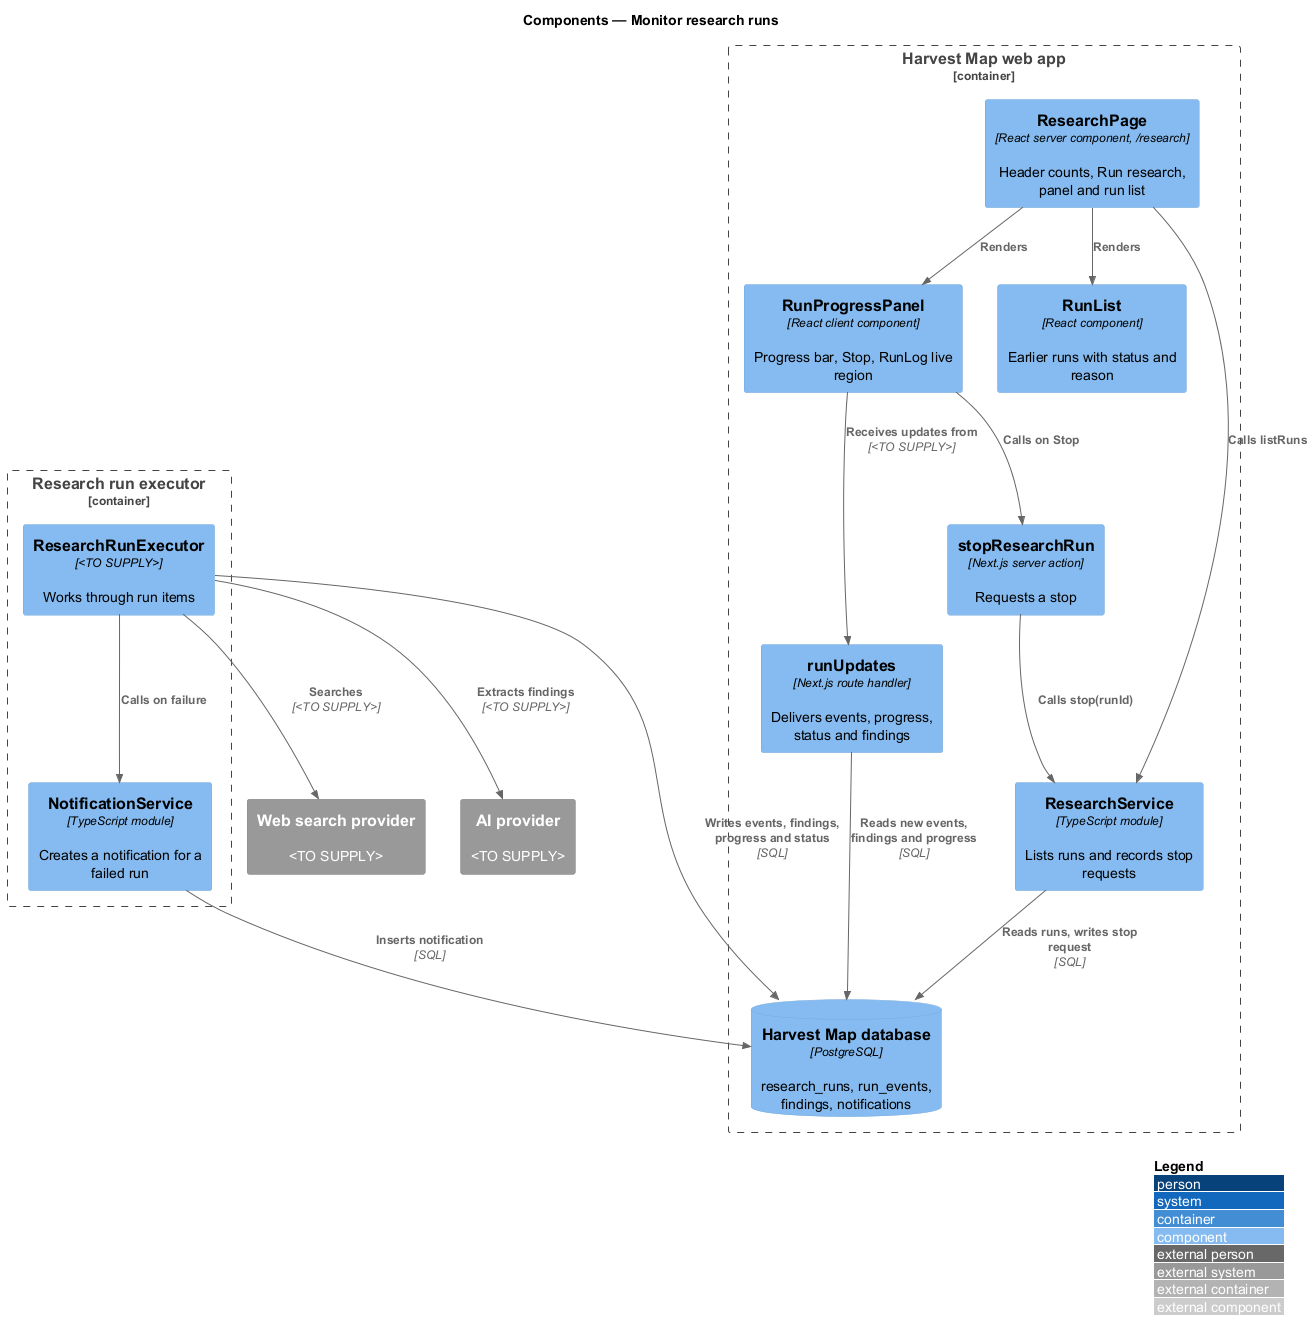

The diagram above was rendered by PlantUML. Its source (embedded in the PNG):
@startuml
!include <C4/C4_Component>
LAYOUT_WITH_LEGEND()
title Components — Monitor research runs

Container_Boundary(web, "Harvest Map web app") {
  Component(page, "ResearchPage", "React server component, /research", "Header counts, Run research, panel and run list")
  Component(panel, "RunProgressPanel", "React client component", "Progress bar, Stop, RunLog live region")
  Component(list, "RunList", "React component", "Earlier runs with status and reason")
  Component(updates, "runUpdates", "Next.js route handler", "Delivers events, progress, status and findings")
  Component(stop, "stopResearchRun", "Next.js server action", "Requests a stop")
  Component(service, "ResearchService", "TypeScript module", "Lists runs and records stop requests")
  ComponentDb(db, "Harvest Map database", "PostgreSQL", "research_runs, run_events, findings, notifications")
}
Container_Boundary(exec, "Research run executor") {
  Component(executor, "ResearchRunExecutor", "<TO SUPPLY>", "Works through run items")
  Component(notify, "NotificationService", "TypeScript module", "Creates a notification for a failed run")
}
System_Ext(search, "Web search provider", "<TO SUPPLY>")
System_Ext(ai, "AI provider", "<TO SUPPLY>")
Rel(page, panel, "Renders")
Rel(page, list, "Renders")
Rel(page, service, "Calls listRuns")
Rel(panel, updates, "Receives updates from", "<TO SUPPLY>")
Rel(panel, stop, "Calls on Stop")
Rel(stop, service, "Calls stop(runId)")
Rel(updates, db, "Reads new events, findings and progress", "SQL")
Rel(service, db, "Reads runs, writes stop request", "SQL")
Rel(executor, search, "Searches", "<TO SUPPLY>")
Rel(executor, ai, "Extracts findings", "<TO SUPPLY>")
Rel(executor, db, "Writes events, findings, progress and status", "SQL")
Rel(executor, notify, "Calls on failure")
Rel(notify, db, "Inserts notification", "SQL")
@enduml